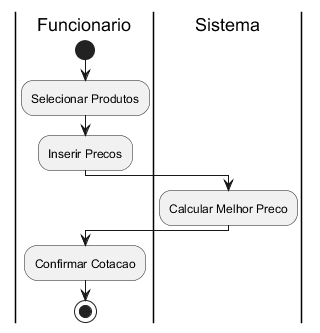

The diagram above was rendered by PlantUML. Its source (embedded in the PNG):
@startuml
|Funcionario|
start
:Selecionar Produtos;
:Inserir Precos;

|Sistema|
:Calcular Melhor Preco;

|Funcionario|
:Confirmar Cotacao;

stop
@enduml